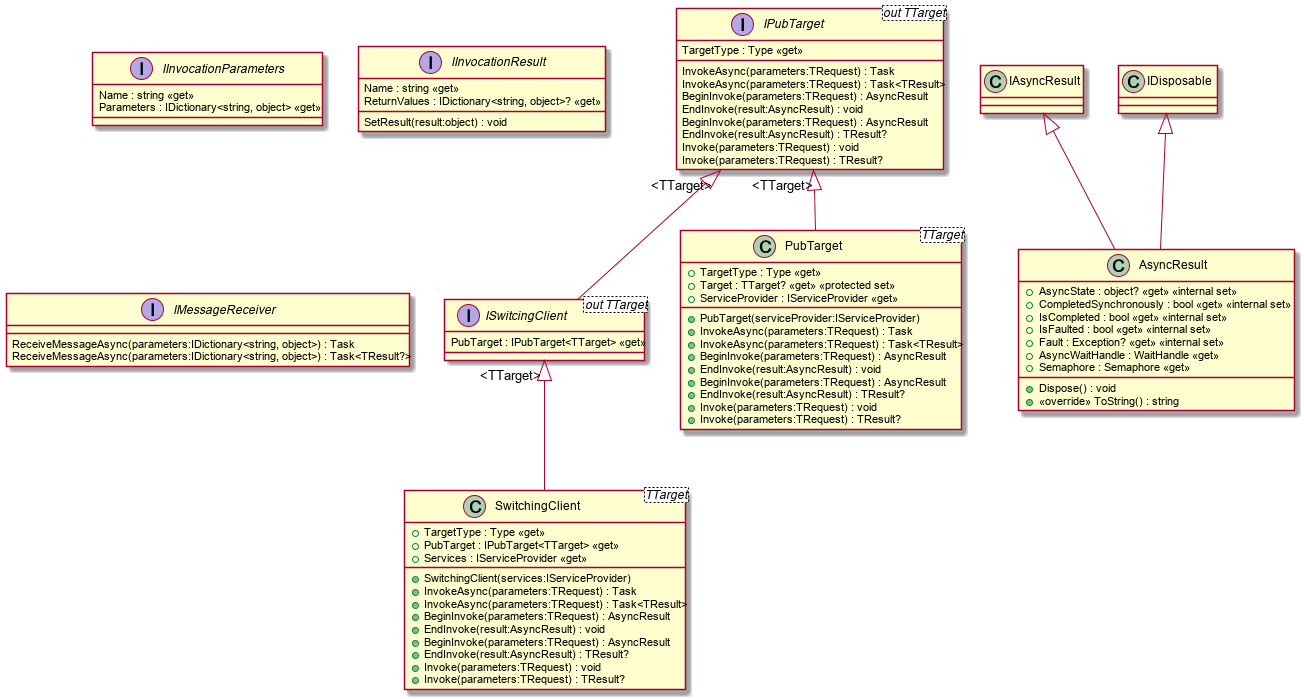

The diagram above was rendered by PlantUML. Its source (embedded in the PNG):
@startuml
class "SwitchingClient"<TTarget> {
    + TargetType : Type <<get>>
    + PubTarget : IPubTarget<TTarget> <<get>>
    + Services : IServiceProvider <<get>>
    + SwitchingClient(services:IServiceProvider)
    + InvokeAsync(parameters:TRequest) : Task
    + InvokeAsync(parameters:TRequest) : Task<TResult>
    + BeginInvoke(parameters:TRequest) : AsyncResult
    + EndInvoke(result:AsyncResult) : void
    + BeginInvoke(parameters:TRequest) : AsyncResult
    + EndInvoke(result:AsyncResult) : TResult?
    + Invoke(parameters:TRequest) : void
    + Invoke(parameters:TRequest) : TResult?
}
class AsyncResult {
    + AsyncState : object? <<get>> <<internal set>>
    + CompletedSynchronously : bool <<get>> <<internal set>>
    + IsCompleted : bool <<get>> <<internal set>>
    + IsFaulted : bool <<get>> <<internal set>>
    + Fault : Exception? <<get>> <<internal set>>
    + AsyncWaitHandle : WaitHandle <<get>>
    + Semaphore : Semaphore <<get>>
    + Dispose() : void
    + <<override>> ToString() : string
}
IAsyncResult <|-- AsyncResult
IDisposable <|-- AsyncResult
interface IInvocationParameters {
    Name : string <<get>>
    Parameters : IDictionary<string, object> <<get>>
}
interface IInvocationResult {
    Name : string <<get>>
    ReturnValues : IDictionary<string, object>? <<get>>
    SetResult(result:object) : void
}
interface "IPubTarget"<out TTarget> {
    TargetType : Type <<get>>
    InvokeAsync(parameters:TRequest) : Task
    InvokeAsync(parameters:TRequest) : Task<TResult>
    BeginInvoke(parameters:TRequest) : AsyncResult
    EndInvoke(result:AsyncResult) : void
    BeginInvoke(parameters:TRequest) : AsyncResult
    EndInvoke(result:AsyncResult) : TResult?
    Invoke(parameters:TRequest) : void
    Invoke(parameters:TRequest) : TResult?
}
interface "ISwitcingClient"<out TTarget> {
    PubTarget : IPubTarget<TTarget> <<get>>
}
"IPubTarget" "<TTarget>" <|-- "ISwitcingClient"
class "PubTarget"<TTarget> {
    + TargetType : Type <<get>>
    + Target : TTarget? <<get>> <<protected set>>
    + ServiceProvider : IServiceProvider <<get>>
    + PubTarget(serviceProvider:IServiceProvider)
    + InvokeAsync(parameters:TRequest) : Task
    + InvokeAsync(parameters:TRequest) : Task<TResult>
    + BeginInvoke(parameters:TRequest) : AsyncResult
    + EndInvoke(result:AsyncResult) : void
    + BeginInvoke(parameters:TRequest) : AsyncResult
    + EndInvoke(result:AsyncResult) : TResult?
    + Invoke(parameters:TRequest) : void
    + Invoke(parameters:TRequest) : TResult?
}
interface IMessageReceiver {
    ReceiveMessageAsync(parameters:IDictionary<string, object>) : Task
    ReceiveMessageAsync(parameters:IDictionary<string, object>) : Task<TResult?>
}
"IPubTarget" "<TTarget>" <|-- "PubTarget"
"ISwitcingClient" "<TTarget>" <|-- "SwitchingClient"
@enduml